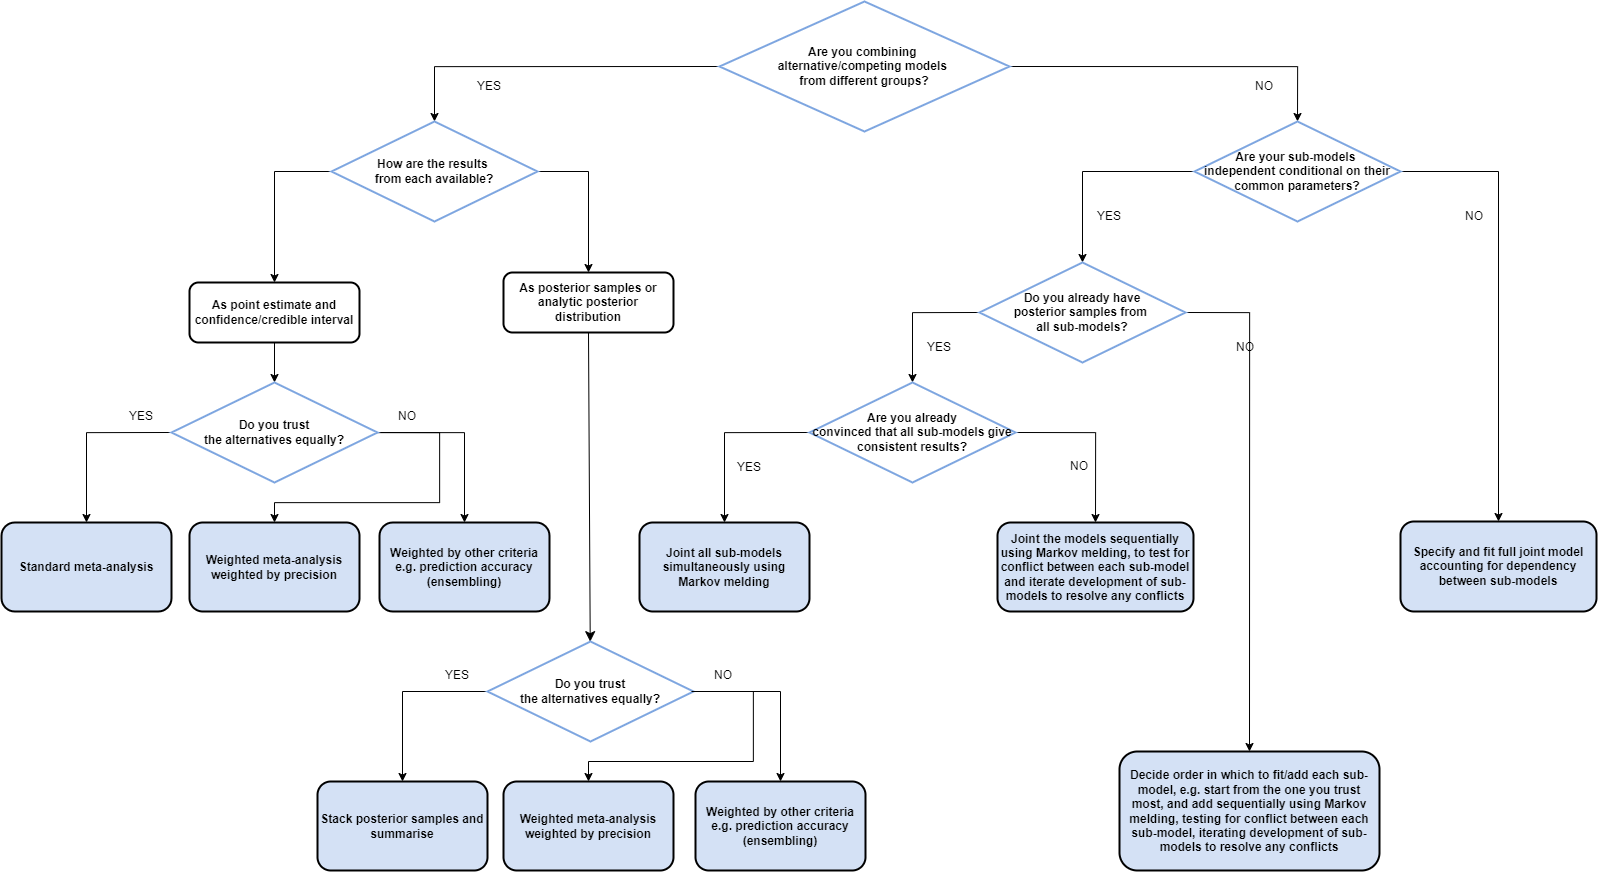

The diagram above was exported from draw.io. Its source (the exported page's mxGraphModel, read from the mxfile embedded in the PNG):
<mxGraphModel dx="4901" dy="2306" grid="1" gridSize="10" guides="1" tooltips="1" connect="1" arrows="1" fold="1" page="1" pageScale="1" pageWidth="827" pageHeight="1169" math="0" shadow="0">
  <root>
    <mxCell id="0" />
    <mxCell id="1" parent="0" />
    <mxCell id="mYrGCptuOQCVRuQ7pJDs-25" style="edgeStyle=orthogonalEdgeStyle;rounded=0;orthogonalLoop=1;jettySize=auto;html=1;exitX=0.5;exitY=1;exitDx=0;exitDy=0;entryX=0.5;entryY=0;entryDx=0;entryDy=0;" parent="1" source="mYrGCptuOQCVRuQ7pJDs-4" target="mYrGCptuOQCVRuQ7pJDs-15" edge="1">
      <mxGeometry relative="1" as="geometry" />
    </mxCell>
    <mxCell id="mYrGCptuOQCVRuQ7pJDs-4" value="As point estimate and confidence/credible interval" style="rounded=1;whiteSpace=wrap;html=1;strokeWidth=2;fontStyle=1" parent="1" vertex="1">
      <mxGeometry x="-70" y="321" width="170" height="60" as="geometry" />
    </mxCell>
    <mxCell id="yTSsqZQ2pRUbNlolkl86-12" style="edgeStyle=none;curved=1;rounded=0;orthogonalLoop=1;jettySize=auto;html=1;exitX=0.5;exitY=1;exitDx=0;exitDy=0;fontSize=12;startSize=8;endSize=8;" edge="1" parent="1" source="mYrGCptuOQCVRuQ7pJDs-5" target="yTSsqZQ2pRUbNlolkl86-4">
      <mxGeometry relative="1" as="geometry" />
    </mxCell>
    <mxCell id="mYrGCptuOQCVRuQ7pJDs-5" value="As posterior samples or analytic posterior distribution" style="rounded=1;whiteSpace=wrap;html=1;strokeWidth=2;fontStyle=1" parent="1" vertex="1">
      <mxGeometry x="244" y="311" width="170" height="60" as="geometry" />
    </mxCell>
    <mxCell id="mYrGCptuOQCVRuQ7pJDs-21" style="edgeStyle=orthogonalEdgeStyle;rounded=0;orthogonalLoop=1;jettySize=auto;html=1;exitX=0;exitY=0.5;exitDx=0;exitDy=0;entryX=0.5;entryY=0;entryDx=0;entryDy=0;" parent="1" source="mYrGCptuOQCVRuQ7pJDs-11" target="mYrGCptuOQCVRuQ7pJDs-12" edge="1">
      <mxGeometry relative="1" as="geometry" />
    </mxCell>
    <mxCell id="mYrGCptuOQCVRuQ7pJDs-22" style="edgeStyle=orthogonalEdgeStyle;rounded=0;orthogonalLoop=1;jettySize=auto;html=1;exitX=1;exitY=0.5;exitDx=0;exitDy=0;entryX=0.5;entryY=0;entryDx=0;entryDy=0;" parent="1" source="mYrGCptuOQCVRuQ7pJDs-11" target="mYrGCptuOQCVRuQ7pJDs-14" edge="1">
      <mxGeometry relative="1" as="geometry" />
    </mxCell>
    <mxCell id="mYrGCptuOQCVRuQ7pJDs-11" value="Are you combining&amp;nbsp;&lt;div&gt;alternative/competing models&amp;nbsp;&lt;div&gt;from different groups?&lt;/div&gt;&lt;/div&gt;" style="rhombus;whiteSpace=wrap;html=1;strokeWidth=2;strokeColor=#7EA6E0;fontStyle=1" parent="1" vertex="1">
      <mxGeometry x="460" y="40" width="290" height="130" as="geometry" />
    </mxCell>
    <mxCell id="mYrGCptuOQCVRuQ7pJDs-23" style="edgeStyle=orthogonalEdgeStyle;rounded=0;orthogonalLoop=1;jettySize=auto;html=1;exitX=0;exitY=0.5;exitDx=0;exitDy=0;" parent="1" source="mYrGCptuOQCVRuQ7pJDs-12" target="mYrGCptuOQCVRuQ7pJDs-4" edge="1">
      <mxGeometry relative="1" as="geometry" />
    </mxCell>
    <mxCell id="mYrGCptuOQCVRuQ7pJDs-24" style="edgeStyle=orthogonalEdgeStyle;rounded=0;orthogonalLoop=1;jettySize=auto;html=1;exitX=1;exitY=0.5;exitDx=0;exitDy=0;" parent="1" source="mYrGCptuOQCVRuQ7pJDs-12" target="mYrGCptuOQCVRuQ7pJDs-5" edge="1">
      <mxGeometry relative="1" as="geometry" />
    </mxCell>
    <mxCell id="mYrGCptuOQCVRuQ7pJDs-12" value="How are the results&amp;nbsp;&lt;div&gt;from each available?&lt;/div&gt;" style="rhombus;whiteSpace=wrap;html=1;strokeWidth=2;strokeColor=#7EA6E0;fontStyle=1" parent="1" vertex="1">
      <mxGeometry x="72" y="160" width="206" height="100" as="geometry" />
    </mxCell>
    <mxCell id="mYrGCptuOQCVRuQ7pJDs-29" style="edgeStyle=orthogonalEdgeStyle;rounded=0;orthogonalLoop=1;jettySize=auto;html=1;exitX=0;exitY=0.5;exitDx=0;exitDy=0;" parent="1" source="mYrGCptuOQCVRuQ7pJDs-14" target="mYrGCptuOQCVRuQ7pJDs-19" edge="1">
      <mxGeometry relative="1" as="geometry" />
    </mxCell>
    <mxCell id="mYrGCptuOQCVRuQ7pJDs-31" style="edgeStyle=orthogonalEdgeStyle;rounded=0;orthogonalLoop=1;jettySize=auto;html=1;exitX=1;exitY=0.5;exitDx=0;exitDy=0;entryX=0.5;entryY=0;entryDx=0;entryDy=0;" parent="1" source="mYrGCptuOQCVRuQ7pJDs-14" target="yTSsqZQ2pRUbNlolkl86-15" edge="1">
      <mxGeometry relative="1" as="geometry">
        <mxPoint x="1193.0000000000005" y="301.0000000000002" as="targetPoint" />
      </mxGeometry>
    </mxCell>
    <mxCell id="mYrGCptuOQCVRuQ7pJDs-14" value="Are your sub-models&amp;nbsp;&lt;div&gt;independent conditional on their common parameters?&lt;/div&gt;" style="rhombus;whiteSpace=wrap;html=1;strokeWidth=2;strokeColor=#7EA6E0;fontStyle=1" parent="1" vertex="1">
      <mxGeometry x="935" y="160" width="206" height="100" as="geometry" />
    </mxCell>
    <mxCell id="mYrGCptuOQCVRuQ7pJDs-26" style="edgeStyle=orthogonalEdgeStyle;rounded=0;orthogonalLoop=1;jettySize=auto;html=1;exitX=0;exitY=0.5;exitDx=0;exitDy=0;" parent="1" source="mYrGCptuOQCVRuQ7pJDs-15" target="mYrGCptuOQCVRuQ7pJDs-16" edge="1">
      <mxGeometry relative="1" as="geometry" />
    </mxCell>
    <mxCell id="mYrGCptuOQCVRuQ7pJDs-27" style="edgeStyle=orthogonalEdgeStyle;rounded=0;orthogonalLoop=1;jettySize=auto;html=1;exitX=1;exitY=0.5;exitDx=0;exitDy=0;" parent="1" source="mYrGCptuOQCVRuQ7pJDs-15" target="mYrGCptuOQCVRuQ7pJDs-17" edge="1">
      <mxGeometry relative="1" as="geometry">
        <Array as="points">
          <mxPoint x="180" y="471" />
          <mxPoint x="180" y="541" />
          <mxPoint x="15" y="541" />
        </Array>
      </mxGeometry>
    </mxCell>
    <mxCell id="mYrGCptuOQCVRuQ7pJDs-28" style="edgeStyle=orthogonalEdgeStyle;rounded=0;orthogonalLoop=1;jettySize=auto;html=1;entryX=0.5;entryY=0;entryDx=0;entryDy=0;" parent="1" source="mYrGCptuOQCVRuQ7pJDs-15" target="mYrGCptuOQCVRuQ7pJDs-18" edge="1">
      <mxGeometry relative="1" as="geometry" />
    </mxCell>
    <mxCell id="mYrGCptuOQCVRuQ7pJDs-15" value="Do you trust&lt;div&gt;the alternatives equally?&lt;/div&gt;" style="rhombus;whiteSpace=wrap;html=1;strokeWidth=2;strokeColor=#7EA6E0;fontStyle=1" parent="1" vertex="1">
      <mxGeometry x="-88" y="421" width="206" height="100" as="geometry" />
    </mxCell>
    <mxCell id="mYrGCptuOQCVRuQ7pJDs-16" value="Standard meta-analysis" style="rounded=1;whiteSpace=wrap;html=1;fillColor=#D4E1F5;strokeWidth=2;fontStyle=1" parent="1" vertex="1">
      <mxGeometry x="-258" y="561" width="170" height="89" as="geometry" />
    </mxCell>
    <mxCell id="mYrGCptuOQCVRuQ7pJDs-17" value="Weighted meta-analysis weighted by precision" style="rounded=1;whiteSpace=wrap;html=1;fillColor=#D4E1F5;strokeWidth=2;fontStyle=1" parent="1" vertex="1">
      <mxGeometry x="-70" y="561" width="170" height="89" as="geometry" />
    </mxCell>
    <mxCell id="mYrGCptuOQCVRuQ7pJDs-18" value="Weighted by other criteria e.g. prediction accuracy&lt;div&gt;(ensembling)&lt;/div&gt;" style="rounded=1;whiteSpace=wrap;html=1;fillColor=#D4E1F5;strokeWidth=2;fontStyle=1" parent="1" vertex="1">
      <mxGeometry x="120" y="561" width="170" height="89" as="geometry" />
    </mxCell>
    <mxCell id="mYrGCptuOQCVRuQ7pJDs-32" style="edgeStyle=orthogonalEdgeStyle;rounded=0;orthogonalLoop=1;jettySize=auto;html=1;exitX=0;exitY=0.5;exitDx=0;exitDy=0;entryX=0.5;entryY=0;entryDx=0;entryDy=0;" parent="1" source="mYrGCptuOQCVRuQ7pJDs-19" target="mYrGCptuOQCVRuQ7pJDs-20" edge="1">
      <mxGeometry relative="1" as="geometry" />
    </mxCell>
    <mxCell id="mYrGCptuOQCVRuQ7pJDs-33" style="edgeStyle=orthogonalEdgeStyle;rounded=0;orthogonalLoop=1;jettySize=auto;html=1;exitX=1;exitY=0.5;exitDx=0;exitDy=0;entryX=0.5;entryY=0;entryDx=0;entryDy=0;" parent="1" source="mYrGCptuOQCVRuQ7pJDs-19" target="yTSsqZQ2pRUbNlolkl86-13" edge="1">
      <mxGeometry relative="1" as="geometry">
        <mxPoint x="995.0000000000005" y="421" as="targetPoint" />
      </mxGeometry>
    </mxCell>
    <mxCell id="mYrGCptuOQCVRuQ7pJDs-19" value="Do you already have&lt;div&gt;posterior samples from&amp;nbsp;&lt;/div&gt;&lt;div&gt;all sub-models?&lt;/div&gt;" style="rhombus;whiteSpace=wrap;html=1;strokeWidth=2;strokeColor=#7EA6E0;fontStyle=1" parent="1" vertex="1">
      <mxGeometry x="720" y="301" width="206" height="100" as="geometry" />
    </mxCell>
    <mxCell id="mYrGCptuOQCVRuQ7pJDs-36" style="edgeStyle=orthogonalEdgeStyle;rounded=0;orthogonalLoop=1;jettySize=auto;html=1;exitX=0;exitY=0.5;exitDx=0;exitDy=0;entryX=0.5;entryY=0;entryDx=0;entryDy=0;" parent="1" source="mYrGCptuOQCVRuQ7pJDs-20" target="mYrGCptuOQCVRuQ7pJDs-34" edge="1">
      <mxGeometry relative="1" as="geometry" />
    </mxCell>
    <mxCell id="mYrGCptuOQCVRuQ7pJDs-37" style="edgeStyle=orthogonalEdgeStyle;rounded=0;orthogonalLoop=1;jettySize=auto;html=1;exitX=1;exitY=0.5;exitDx=0;exitDy=0;entryX=0.5;entryY=0;entryDx=0;entryDy=0;" parent="1" source="mYrGCptuOQCVRuQ7pJDs-20" target="mYrGCptuOQCVRuQ7pJDs-35" edge="1">
      <mxGeometry relative="1" as="geometry" />
    </mxCell>
    <mxCell id="mYrGCptuOQCVRuQ7pJDs-20" value="Are you already&lt;div&gt;convinced that all sub-models give consistent results?&lt;/div&gt;" style="rhombus;whiteSpace=wrap;html=1;strokeWidth=2;strokeColor=#7EA6E0;fontStyle=1" parent="1" vertex="1">
      <mxGeometry x="550" y="421" width="206" height="100" as="geometry" />
    </mxCell>
    <mxCell id="mYrGCptuOQCVRuQ7pJDs-34" value="Joint all sub-models simultaneously using Markov melding" style="rounded=1;whiteSpace=wrap;html=1;fillColor=#D4E1F5;strokeWidth=2;fontStyle=1" parent="1" vertex="1">
      <mxGeometry x="380" y="561" width="170" height="89" as="geometry" />
    </mxCell>
    <mxCell id="mYrGCptuOQCVRuQ7pJDs-35" value="Joint the models sequentially using Markov melding, to test for conflict between each sub-model and iterate development of sub-models to resolve any conflicts" style="rounded=1;whiteSpace=wrap;html=1;fillColor=#D4E1F5;strokeWidth=2;fontStyle=1" parent="1" vertex="1">
      <mxGeometry x="738" y="561" width="196" height="89" as="geometry" />
    </mxCell>
    <mxCell id="mYrGCptuOQCVRuQ7pJDs-38" value="NO" style="text;html=1;align=center;verticalAlign=middle;whiteSpace=wrap;rounded=0;" parent="1" vertex="1">
      <mxGeometry x="975" y="110" width="60" height="30" as="geometry" />
    </mxCell>
    <mxCell id="mYrGCptuOQCVRuQ7pJDs-39" value="YES" style="text;html=1;align=center;verticalAlign=middle;whiteSpace=wrap;rounded=0;" parent="1" vertex="1">
      <mxGeometry x="200" y="110" width="60" height="30" as="geometry" />
    </mxCell>
    <mxCell id="mYrGCptuOQCVRuQ7pJDs-40" value="YES" style="text;html=1;align=center;verticalAlign=middle;whiteSpace=wrap;rounded=0;" parent="1" vertex="1">
      <mxGeometry x="-148" y="440" width="60" height="30" as="geometry" />
    </mxCell>
    <mxCell id="mYrGCptuOQCVRuQ7pJDs-42" value="NO" style="text;html=1;align=center;verticalAlign=middle;whiteSpace=wrap;rounded=0;" parent="1" vertex="1">
      <mxGeometry x="118" y="440" width="60" height="30" as="geometry" />
    </mxCell>
    <mxCell id="mYrGCptuOQCVRuQ7pJDs-43" value="NO" style="text;html=1;align=center;verticalAlign=middle;whiteSpace=wrap;rounded=0;" parent="1" vertex="1">
      <mxGeometry x="790" y="490" width="60" height="30" as="geometry" />
    </mxCell>
    <mxCell id="mYrGCptuOQCVRuQ7pJDs-44" value="YES" style="text;html=1;align=center;verticalAlign=middle;whiteSpace=wrap;rounded=0;" parent="1" vertex="1">
      <mxGeometry x="460" y="491" width="60" height="30" as="geometry" />
    </mxCell>
    <mxCell id="mYrGCptuOQCVRuQ7pJDs-45" value="NO" style="text;html=1;align=center;verticalAlign=middle;whiteSpace=wrap;rounded=0;" parent="1" vertex="1">
      <mxGeometry x="956" y="371" width="60" height="30" as="geometry" />
    </mxCell>
    <mxCell id="mYrGCptuOQCVRuQ7pJDs-46" value="YES" style="text;html=1;align=center;verticalAlign=middle;whiteSpace=wrap;rounded=0;" parent="1" vertex="1">
      <mxGeometry x="650" y="371" width="60" height="30" as="geometry" />
    </mxCell>
    <mxCell id="mYrGCptuOQCVRuQ7pJDs-47" value="NO" style="text;html=1;align=center;verticalAlign=middle;whiteSpace=wrap;rounded=0;" parent="1" vertex="1">
      <mxGeometry x="1185" y="240" width="60" height="30" as="geometry" />
    </mxCell>
    <mxCell id="mYrGCptuOQCVRuQ7pJDs-48" value="YES" style="text;html=1;align=center;verticalAlign=middle;whiteSpace=wrap;rounded=0;" parent="1" vertex="1">
      <mxGeometry x="820" y="240" width="60" height="30" as="geometry" />
    </mxCell>
    <mxCell id="yTSsqZQ2pRUbNlolkl86-2" style="edgeStyle=orthogonalEdgeStyle;rounded=0;orthogonalLoop=1;jettySize=auto;html=1;exitX=0;exitY=0.5;exitDx=0;exitDy=0;" edge="1" parent="1" source="yTSsqZQ2pRUbNlolkl86-4" target="yTSsqZQ2pRUbNlolkl86-5">
      <mxGeometry relative="1" as="geometry" />
    </mxCell>
    <mxCell id="yTSsqZQ2pRUbNlolkl86-3" style="edgeStyle=orthogonalEdgeStyle;rounded=0;orthogonalLoop=1;jettySize=auto;html=1;entryX=0.5;entryY=0;entryDx=0;entryDy=0;" edge="1" parent="1" source="yTSsqZQ2pRUbNlolkl86-4" target="yTSsqZQ2pRUbNlolkl86-6">
      <mxGeometry relative="1" as="geometry" />
    </mxCell>
    <mxCell id="yTSsqZQ2pRUbNlolkl86-4" value="Do you trust&lt;div&gt;the alternatives equally?&lt;/div&gt;" style="rhombus;whiteSpace=wrap;html=1;strokeWidth=2;strokeColor=#7EA6E0;fontStyle=1" vertex="1" parent="1">
      <mxGeometry x="228" y="680" width="206" height="100" as="geometry" />
    </mxCell>
    <mxCell id="yTSsqZQ2pRUbNlolkl86-5" value="Stack posterior samples and summarise" style="rounded=1;whiteSpace=wrap;html=1;fillColor=#D4E1F5;strokeWidth=2;fontStyle=1" vertex="1" parent="1">
      <mxGeometry x="58" y="820" width="170" height="89" as="geometry" />
    </mxCell>
    <mxCell id="yTSsqZQ2pRUbNlolkl86-6" value="Weighted by other criteria&lt;div&gt;e.g. prediction accuracy (ensembling)&lt;/div&gt;" style="rounded=1;whiteSpace=wrap;html=1;fillColor=#D4E1F5;strokeWidth=2;fontStyle=1" vertex="1" parent="1">
      <mxGeometry x="436" y="820" width="170" height="89" as="geometry" />
    </mxCell>
    <mxCell id="yTSsqZQ2pRUbNlolkl86-7" value="YES" style="text;html=1;align=center;verticalAlign=middle;whiteSpace=wrap;rounded=0;" vertex="1" parent="1">
      <mxGeometry x="168" y="699" width="60" height="30" as="geometry" />
    </mxCell>
    <mxCell id="yTSsqZQ2pRUbNlolkl86-8" value="NO" style="text;html=1;align=center;verticalAlign=middle;whiteSpace=wrap;rounded=0;" vertex="1" parent="1">
      <mxGeometry x="434" y="699" width="60" height="30" as="geometry" />
    </mxCell>
    <mxCell id="yTSsqZQ2pRUbNlolkl86-9" style="edgeStyle=orthogonalEdgeStyle;rounded=0;orthogonalLoop=1;jettySize=auto;html=1;exitX=1;exitY=0.5;exitDx=0;exitDy=0;" edge="1" parent="1" target="yTSsqZQ2pRUbNlolkl86-10">
      <mxGeometry relative="1" as="geometry">
        <Array as="points">
          <mxPoint x="494" y="730" />
          <mxPoint x="494" y="800" />
          <mxPoint x="329" y="800" />
        </Array>
        <mxPoint x="432" y="730" as="sourcePoint" />
      </mxGeometry>
    </mxCell>
    <mxCell id="yTSsqZQ2pRUbNlolkl86-10" value="Weighted meta-analysis weighted by precision" style="rounded=1;whiteSpace=wrap;html=1;fillColor=#D4E1F5;strokeWidth=2;fontStyle=1" vertex="1" parent="1">
      <mxGeometry x="244" y="820" width="170" height="89" as="geometry" />
    </mxCell>
    <mxCell id="yTSsqZQ2pRUbNlolkl86-13" value="Decide order in which to fit/add each sub-model, e.g. start from the one you trust most, and add sequentially using Markov melding, testing for conflict between each sub-model, iterating development of sub-models to resolve any conflicts" style="rounded=1;whiteSpace=wrap;html=1;fillColor=#D4E1F5;strokeWidth=2;fontStyle=1" vertex="1" parent="1">
      <mxGeometry x="860" y="790" width="260" height="119" as="geometry" />
    </mxCell>
    <mxCell id="yTSsqZQ2pRUbNlolkl86-15" value="Specify and fit full joint model accounting for dependency between sub-models" style="rounded=1;whiteSpace=wrap;html=1;fillColor=#D4E1F5;strokeWidth=2;fontStyle=1" vertex="1" parent="1">
      <mxGeometry x="1141" y="560" width="196" height="90" as="geometry" />
    </mxCell>
  </root>
</mxGraphModel>